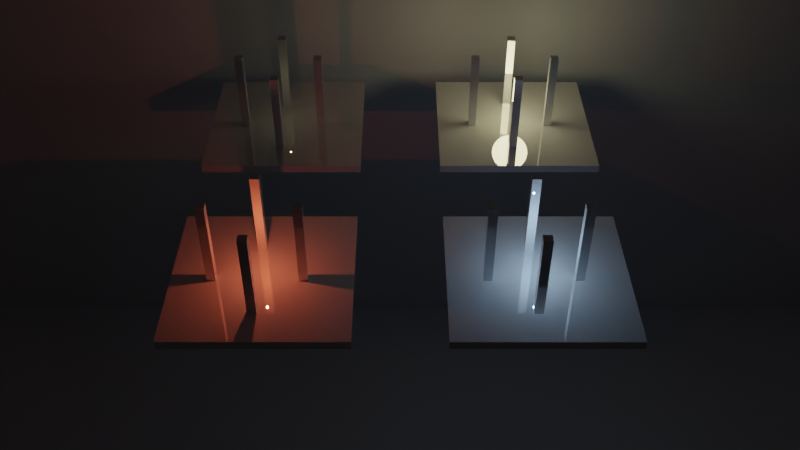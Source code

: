 # Source: Lights.blend  (saved by Blender 3.0.42; exported with 4.5.12 LTS)
import bpy
from mathutils import Matrix  # noqa: F401  (used for matrix-valued properties, if any)

bpy.ops.wm.read_factory_settings(use_empty=True)
scene = bpy.context.scene
scene.name = 'Scene'

# ---- collections
col_collection = bpy.data.collections.new('Collection'); scene.collection.children.link(col_collection)

# ---- materials (node trees are filled in below, after node groups)
mat_material = bpy.data.materials.new('Material')
mat_material.use_transparent_shadow = False

# ---- material node trees
mat_material.use_nodes = True; mat_material.node_tree.nodes.clear()
_N = mat_material.node_tree.nodes; _L = mat_material.node_tree.links
n0 = _N.new('ShaderNodeBsdfPrincipled'); n0.name = 'Principled BSDF'; n0.location = (10, 300)
n0.distribution = 'GGX'
n0.subsurface_method = 'RANDOM_WALK_SKIN'
n0.inputs[1].default_value = 0.4536
n0.inputs[2].default_value = 0.0
n0.inputs[3].default_value = 1.45
n0.inputs[27].default_value = (0.0, 0.0, 0.0, 1.0)
n0.inputs[28].default_value = 1.0
n1 = _N.new('ShaderNodeOutputMaterial'); n1.name = 'Material Output'; n1.location = (300, 300)
_L.new(n0.outputs[0], n1.inputs[0])
n1.is_active_output = True

# ---- world
world_world = bpy.data.worlds.new('World'); scene.world = world_world
world_world.use_nodes = True; world_world.node_tree.nodes.clear()
_N = world_world.node_tree.nodes; _L = world_world.node_tree.links
n0 = _N.new('ShaderNodeOutputWorld'); n0.name = 'World Output'; n0.location = (300, 300)
n1 = _N.new('ShaderNodeBackground'); n1.name = 'Background'; n1.location = (10, 300)
n1.inputs[0].default_value = (0.0, 0.0, 0.0, 1.0)
_L.new(n1.outputs[0], n0.inputs[0])
n0.is_active_output = True
world_world.color = (0.05088, 0.05088, 0.05088)
world_world.use_sun_shadow = False
world_world.sun_shadow_jitter_overblur = 0.0

# ---- cameras
cam_camera = bpy.data.cameras.new('Camera')
cam_camera.sensor_fit = 'VERTICAL'

# ---- lights
light_light_002 = bpy.data.lights.new('Light.002', 'POINT')
light_light_002.color = (1.0, 0.894, 0.5)
light_light_002.transmission_factor = 0.0
light_light_002.energy = 5000.0
light_light_002.shadow_soft_size = 5.0
light_light_002.shadow_maximum_resolution = 0.006
light_light_002.use_absolute_resolution = True
light_light_003 = bpy.data.lights.new('Light.003', 'POINT')
light_light_003.color = (0.4584, 0.6981, 1.0)
light_light_003.transmission_factor = 0.0
light_light_003.use_shadow = False
light_light_003.energy = 5000.0
light_light_003.shadow_soft_size = 0.1
light_light_003.shadow_maximum_resolution = 0.006
light_light_003.use_absolute_resolution = True
light_light_004 = bpy.data.lights.new('Light.004', 'POINT')
light_light_004.color = (1.0, 0.894, 0.5)
light_light_004.transmission_factor = 0.0
light_light_004.energy = 200.0
light_light_004.shadow_soft_size = 0.1
light_light_004.shadow_maximum_resolution = 0.006
light_light_004.use_absolute_resolution = True
light_light_005 = bpy.data.lights.new('Light.005', 'POINT')
light_light_005.color = (1.0, 0.1567, 0.06902)
light_light_005.transmission_factor = 0.0
light_light_005.energy = 5000.0
light_light_005.shadow_soft_size = 0.2
light_light_005.shadow_maximum_resolution = 0.006
light_light_005.use_absolute_resolution = True

# ---- meshes
me_plane_002 = bpy.data.meshes.new('Plane.002')
me_plane_002.from_pydata([(-20.0, -20.0, 0.0), (20.0, -20.0, 0.0), (-20.0, 20.0, 0.0), (20.0, 20.0, 0.0), (-20.0, -20.0, -2.0), (20.0, -20.0, -2.0), (-20.0, 20.0, -2.0), (20.0, 20.0, -2.0), (0.0, 8.0, 0.0), (0.0, 8.0, 20.0), (0.0, 10.0, 0.0), (0.0, 10.0, 20.0), (2.0, 8.0, 0.0), (2.0, 8.0, 20.0), (2.0, 10.0, 0.0), (2.0, 10.0, 20.0), (10.0, -2.0, 0.0), (10.0, -2.0, 20.0), (10.0, 0.0, 0.0), (10.0, 0.0, 20.0), (12.0, -2.0, 0.0), (12.0, -2.0, 20.0), (12.0, 0.0, 0.0), (12.0, 0.0, 20.0), (0.0, -12.0, 0.0), (0.0, -12.0, 20.0), (0.0, -10.0, 0.0), (0.0, -10.0, 20.0), (2.0, -12.0, 0.0), (2.0, -12.0, 20.0), (2.0, -10.0, 0.0), (2.0, -10.0, 20.0), (-10.0, -2.0, 0.0), (-10.0, -2.0, 20.0), (-10.0, 0.0, 0.0), (-10.0, 0.0, 20.0), (-8.0, -2.0, 0.0), (-8.0, -2.0, 20.0), (-8.0, 0.0, 0.0), (-8.0, 0.0, 20.0)], [], [(0, 1, 3, 2), (4, 6, 7, 5), (1, 5, 7, 3), (2, 6, 4, 0), (3, 7, 6, 2), (0, 4, 5, 1), (8, 9, 11, 10), (10, 11, 15, 14), (14, 15, 13, 12), (12, 13, 9, 8), (10, 14, 12, 8), (15, 11, 9, 13), (16, 17, 19, 18), (18, 19, 23, 22), (22, 23, 21, 20), (20, 21, 17, 16), (18, 22, 20, 16), (23, 19, 17, 21), (24, 25, 27, 26), (26, 27, 31, 30), (30, 31, 29, 28), (28, 29, 25, 24), (26, 30, 28, 24), (31, 27, 25, 29), (32, 33, 35, 34), (34, 35, 39, 38), (38, 39, 37, 36), (36, 37, 33, 32), (34, 38, 36, 32), (39, 35, 33, 37)])
_uv = me_plane_002.uv_layers.new(name='UVMap')
_uv.uv.foreach_set('vector', [0.0, 0.0, 1.0, 0.0, 1.0, 1.0, 0.0, 1.0, 0.0, 0.0, 0.0, 1.0, 1.0, 1.0, 1.0, 0.0, 1.0, 0.0, 1.0, 0.0, 1.0, 1.0, 1.0, 1.0, 0.0, 1.0, 0.0, 1.0, 0.0, 0.0, 0.0, 0.0, 1.0, 1.0, 1.0, 1.0, 0.0, 1.0, 0.0, 1.0, 0.0, 0.0, 0.0, 0.0, 1.0, 0.0, 1.0, 0.0, 0.375, 0.0, 0.625, 0.0, 0.625, 0.25, 0.375, 0.25, 0.375, 0.25, 0.625, 0.25, 0.625, 0.5, 0.375, 0.5, 0.375, 0.5, 0.625, 0.5, 0.625, 0.75, 0.375, 0.75, 0.375, 0.75, 0.625, 0.75, 0.625, 1.0, 0.375, 1.0, 0.125, 0.5, 0.375, 0.5, 0.375, 0.75, 0.125, 0.75, 0.625, 0.5, 0.875, 0.5, 0.875, 0.75, 0.625, 0.75, 0.375, 0.0, 0.625, 0.0, 0.625, 0.25, 0.375, 0.25, 0.375, 0.25, 0.625, 0.25, 0.625, 0.5, 0.375, 0.5, 0.375, 0.5, 0.625, 0.5, 0.625, 0.75, 0.375, 0.75, 0.375, 0.75, 0.625, 0.75, 0.625, 1.0, 0.375, 1.0, 0.125, 0.5, 0.375, 0.5, 0.375, 0.75, 0.125, 0.75, 0.625, 0.5, 0.875, 0.5, 0.875, 0.75, 0.625, 0.75, 0.375, 0.0, 0.625, 0.0, 0.625, 0.25, 0.375, 0.25, 0.375, 0.25, 0.625, 0.25, 0.625, 0.5, 0.375, 0.5, 0.375, 0.5, 0.625, 0.5, 0.625, 0.75, 0.375, 0.75, 0.375, 0.75, 0.625, 0.75, 0.625, 1.0, 0.375, 1.0, 0.125, 0.5, 0.375, 0.5, 0.375, 0.75, 0.125, 0.75, 0.625, 0.5, 0.875, 0.5, 0.875, 0.75, 0.625, 0.75, 0.375, 0.0, 0.625, 0.0, 0.625, 0.25, 0.375, 0.25, 0.375, 0.25, 0.625, 0.25, 0.625, 0.5, 0.375, 0.5, 0.375, 0.5, 0.625, 0.5, 0.625, 0.75, 0.375, 0.75, 0.375, 0.75, 0.625, 0.75, 0.625, 1.0, 0.375, 1.0, 0.125, 0.5, 0.375, 0.5, 0.375, 0.75, 0.125, 0.75, 0.625, 0.5, 0.875, 0.5, 0.875, 0.75, 0.625, 0.75])
me_plane_002.materials.append(mat_material)
me_plane_002.use_remesh_fix_poles = True
me_plane_002.use_remesh_preserve_attributes = False
me_plane_002.update()
me_cube = bpy.data.meshes.new('Cube')
me_cube.from_pydata([(-48.46, -48.46, -48.46), (-48.46, -48.46, 48.46), (-48.46, 48.46, -48.46), (-48.46, 48.46, 48.46), (48.46, -48.46, -48.46), (48.46, -48.46, 48.46), (48.46, 48.46, -48.46), (48.46, 48.46, 48.46)], [], [(0, 2, 3, 1), (2, 6, 7, 3), (6, 4, 5, 7), (4, 0, 1, 5), (2, 0, 4, 6), (7, 5, 1, 3)])
_uv = me_cube.uv_layers.new(name='UVMap')
_uv.uv.foreach_set('vector', [0.375, 0.0, 0.375, 0.25, 0.625, 0.25, 0.625, 0.0, 0.375, 0.25, 0.375, 0.5, 0.625, 0.5, 0.625, 0.25, 0.375, 0.5, 0.375, 0.75, 0.625, 0.75, 0.625, 0.5, 0.375, 0.75, 0.375, 1.0, 0.625, 1.0, 0.625, 0.75, 0.125, 0.5, 0.125, 0.75, 0.375, 0.75, 0.375, 0.5, 0.625, 0.5, 0.625, 0.75, 0.875, 0.75, 0.875, 0.5])
me_cube.use_remesh_fix_poles = True
me_cube.use_remesh_preserve_attributes = False
me_cube.update()

# ---- objects
ob_camera = bpy.data.objects.new('Camera', cam_camera)
ob_light_002 = bpy.data.objects.new('Light.002', light_light_002)
ob_light_001 = bpy.data.objects.new('Light.001', light_light_003)
ob_light_003 = bpy.data.objects.new('Light.003', light_light_004)
ob_plane_004 = bpy.data.objects.new('Plane.004', me_plane_002)
ob_light_004 = bpy.data.objects.new('Light.004', light_light_005)
ob_plane_001 = bpy.data.objects.new('Plane.001', me_plane_002)
ob_plane_002 = bpy.data.objects.new('Plane.002', me_plane_002)
ob_plane_003 = bpy.data.objects.new('Plane.003', me_plane_002)
ob_cube = bpy.data.objects.new('Cube', me_cube)

# ---- transforms, parenting, visibility, modifiers, constraints
ob_camera.location = (180.0, 0.0, 130.0)
ob_camera.rotation_euler = (0.8727, 0.0, -4.712)
ob_camera.scale = (1.0, 1.0, 1.0)
ob_light_002.location = (-30.0, 30.0, 0.0)
ob_light_002.lock_rotations_4d = False
ob_light_002.empty_display_type = 'ARROWS'
ob_light_002.color = (0.0, 0.0, 0.0, 0.0)
ob_light_002.lineart.crease_threshold = 0.0
ob_light_001.location = (30.0, 30.0, 0.0)
ob_light_001.lock_rotations_4d = False
ob_light_001.empty_display_type = 'ARROWS'
ob_light_001.color = (0.0, 0.0, 0.0, 0.0)
ob_light_001.lineart.crease_threshold = 0.0
ob_light_003.location = (-30.0, -30.0, 0.0)
ob_light_003.lock_rotations_4d = False
ob_light_003.empty_display_type = 'ARROWS'
ob_light_003.color = (0.0, 0.0, 0.0, 0.0)
ob_light_003.lineart.crease_threshold = 0.0
ob_plane_004.location = (30.0, -30.0, -10.0)
ob_light_004.location = (30.0, -30.0, 0.0)
ob_light_004.lock_rotations_4d = False
ob_light_004.empty_display_type = 'ARROWS'
ob_light_004.color = (0.0, 0.0, 0.0, 0.0)
ob_light_004.lineart.crease_threshold = 0.0
ob_plane_001.location = (30.0, 30.0, -10.0)
ob_plane_002.location = (-30.0, 30.0, -10.0)
ob_plane_003.location = (-30.0, -30.0, -10.0)
ob_cube.location = (180.0, 0.0, 130.0)
ob_cube.scale = (5.0, 5.0, 5.0)

# ---- collection membership
col_collection.objects.link(ob_camera)
col_collection.objects.link(ob_light_002)
col_collection.objects.link(ob_light_001)
col_collection.objects.link(ob_light_003)
col_collection.objects.link(ob_plane_004)
col_collection.objects.link(ob_light_004)
col_collection.objects.link(ob_plane_001)
col_collection.objects.link(ob_plane_002)
col_collection.objects.link(ob_plane_003)
col_collection.objects.link(ob_cube)

# ---- scene / render settings (as saved in the file)
scene.camera = ob_camera
scene.frame_start = 1; scene.frame_end = 250; scene.frame_set(1)
scene.render.engine = 'BLENDER_EEVEE_NEXT'
scene.cycles.sampling_pattern = 'TABULATED_SOBOL'
scene.cycles.use_light_tree = False
scene.view_settings.view_transform = 'Filmic'
bpy.context.view_layer.update()
